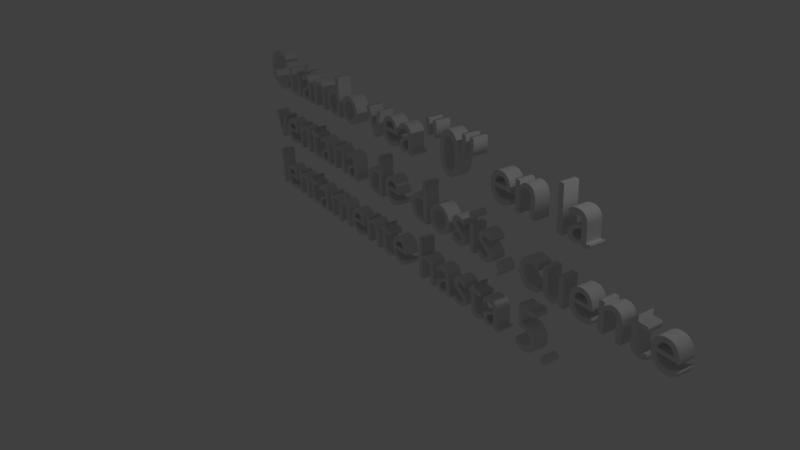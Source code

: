 # Source: Paso5.6.blend  (saved by Blender 2.79.0; exported with 4.5.12 LTS)
import bpy
from mathutils import Matrix  # noqa: F401  (used for matrix-valued properties, if any)

bpy.ops.wm.read_factory_settings(use_empty=True)
scene = bpy.context.scene
scene.name = 'Untitled'

# ---- collections
col_collection_1 = bpy.data.collections.new('Collection 1'); scene.collection.children.link(col_collection_1)

# ---- world
world_world = bpy.data.worlds.new('World'); scene.world = world_world
world_world.color = (0.05088, 0.05088, 0.05088)
world_world.use_sun_shadow = False
world_world.sun_shadow_jitter_overblur = 0.0
world_world.cycles.sampling_method = 'MANUAL'

# ---- cameras
cam_camera = bpy.data.cameras.new('Camera')
cam_camera.clip_end = 100.0
cam_camera.lens = 35.0
cam_camera.sensor_width = 32.0
cam_camera.sensor_height = 18.0
cam_camera.ortho_scale = 7.314
cam_camera.dof.focus_distance = 0.0
cam_camera.dof.aperture_fstop = 128.0

# ---- lights
light_lamp = bpy.data.lights.new('Lamp', 'POINT')
light_lamp.transmission_factor = 0.0
light_lamp.cutoff_distance = 30.0
light_lamp.energy = 100.0
light_lamp.shadow_buffer_clip_start = 1.001
light_lamp.shadow_soft_size = 0.1
light_lamp.shadow_maximum_resolution = 0.006
light_lamp.use_absolute_resolution = True

# ---- curves / text
txt_text = bpy.data.curves.new('Text', 'FONT')
txt_text.dimensions = '2D'
txt_text.body = 'Cuándo vea "0" en la \nventana de dosis, cuente \nlentamente hasta 5.'
txt_text.use_path_clamp = True
txt_text.bevel_resolution = 0
txt_text.extrude = 0.118

# ---- objects
ob_text = bpy.data.objects.new('Text', txt_text)
ob_lamp = bpy.data.objects.new('Lamp', light_lamp)
ob_camera = bpy.data.objects.new('Camera', cam_camera)

# ---- transforms, parenting, visibility, modifiers, constraints
ob_text.location = (-5.82, 2.87, 0.3795)
ob_text.rotation_euler = (1.601, -0.02261, -0.1825)
ob_text.lineart.crease_threshold = 0.0
ob_lamp.location = (4.076, 1.005, 5.904)
ob_lamp.rotation_euler = (0.6503, 0.05522, 1.866)
ob_lamp.lock_rotations_4d = False
ob_lamp.empty_display_type = 'ARROWS'
ob_lamp.color = (0.0, 0.0, 0.0, 0.0)
ob_lamp.lineart.crease_threshold = 0.0
ob_camera.location = (7.481, -6.508, 5.344)
ob_camera.rotation_euler = (1.109, 0.0, 0.8149)
ob_camera.lock_rotations_4d = False
ob_camera.empty_display_type = 'ARROWS'
ob_camera.color = (0.0, 0.0, 0.0, 0.0)
ob_camera.display_type = 'WIRE'
ob_camera.lineart.crease_threshold = 0.0

# ---- collection membership
col_collection_1.objects.link(ob_text)
col_collection_1.objects.link(ob_lamp)
col_collection_1.objects.link(ob_camera)

# ---- scene / render settings (as saved in the file)
scene.camera = ob_camera
scene.frame_start = 1; scene.frame_end = 250; scene.frame_set(0)
scene.render.engine = 'BLENDER_EEVEE_NEXT'
scene.render.resolution_percentage = 50
scene.render.dither_intensity = 0.0
scene.cycles.use_denoising = False
scene.cycles.samples = 128
scene.cycles.sampling_pattern = 'TABULATED_SOBOL'
scene.cycles.use_adaptive_sampling = False
scene.cycles.use_light_tree = False
scene.cycles.blur_glossy = 0.0
scene.cycles.sample_clamp_indirect = 0.0
scene.view_settings.view_transform = 'Standard'
bpy.context.view_layer.update()
